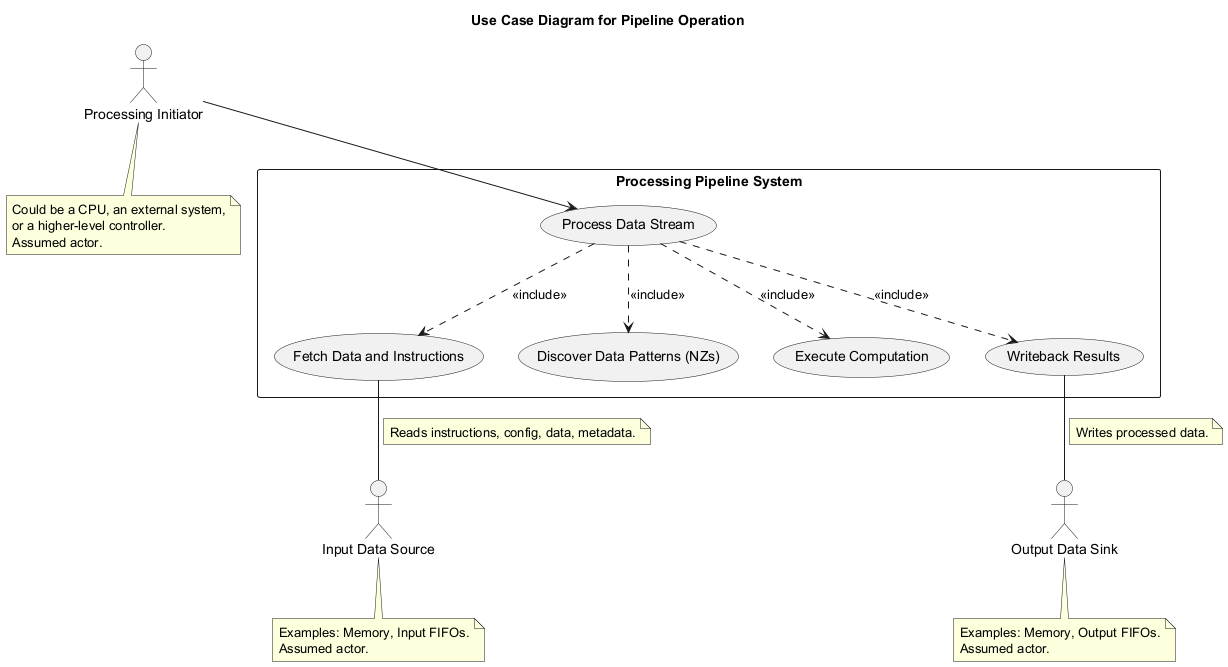

The diagram above was rendered by PlantUML. Its source (embedded in the PNG):
@startuml
title Use Case Diagram for Pipeline Operation

actor Initiator as "Processing Initiator"
note bottom of Initiator
  Could be a CPU, an external system,
  or a higher-level controller.
  Assumed actor.
end note

actor DataSource as "Input Data Source"
note bottom of DataSource
 Examples: Memory, Input FIFOs.
 Assumed actor.
end note

actor DataSink as "Output Data Sink"
note bottom of DataSink
 Examples: Memory, Output FIFOs.
 Assumed actor.
end note

rectangle "Processing Pipeline System" {
  usecase UC1 as "Fetch Data and Instructions"
  usecase UC2 as "Discover Data Patterns (NZs)"
  usecase UC3 as "Execute Computation"
  usecase UC4 as "Writeback Results"
  usecase UC_Overall as "Process Data Stream"
}

Initiator --> UC_Overall
UC_Overall ..> UC1 : <<include>>
UC_Overall ..> UC2 : <<include>>
UC_Overall ..> UC3 : <<include>>
UC_Overall ..> UC4 : <<include>>

UC1 -- DataSource
note on link: Reads instructions, config, data, metadata.

UC4 -- DataSink
note on link: Writes processed data.

@enduml